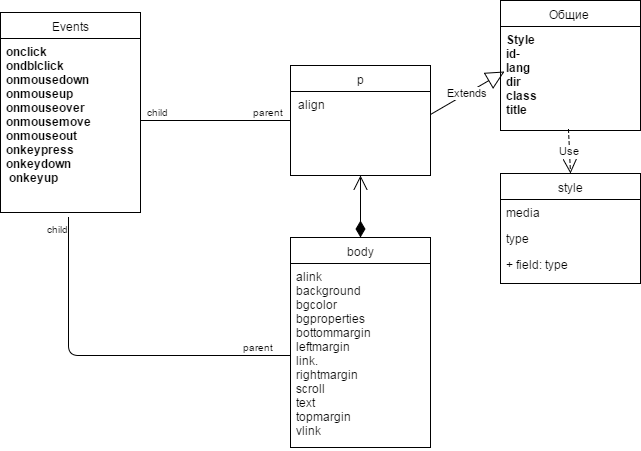

The diagram above was exported from draw.io. Its source (the exported page's mxGraphModel, read from the mxfile embedded in the PNG):
<mxGraphModel dx="872" dy="408" grid="1" gridSize="10" guides="1" tooltips="1" connect="1" arrows="1" fold="1" page="1" pageScale="1" pageWidth="826" pageHeight="1169" background="#ffffff" math="0" shadow="0">
  <root>
    <mxCell id="0" />
    <mxCell id="1" parent="0" />
    <mxCell id="2" value="Events" style="swimlane;html=1;fontStyle=0;childLayout=stackLayout;horizontal=1;startSize=26;fillColor=none;horizontalStack=0;resizeParent=1;resizeLast=0;collapsible=1;marginBottom=0;swimlaneFillColor=#ffffff;" parent="1" vertex="1">
      <mxGeometry x="110" y="75" width="140" height="200" as="geometry">
        <mxRectangle x="110" y="75" width="70" height="26" as="alternateBounds" />
      </mxGeometry>
    </mxCell>
    <mxCell id="3" value="&lt;strong&gt;onclick&lt;/strong&gt;&lt;div&gt;&lt;strong&gt;ondblclick&lt;/strong&gt;&lt;/div&gt;&lt;div&gt;&lt;strong&gt;onmousedown&lt;/strong&gt;&lt;/div&gt;&lt;div&gt;&lt;strong&gt;onmouseup&lt;/strong&gt;&lt;/div&gt;&lt;div&gt;&lt;strong&gt;onmouseover&lt;/strong&gt;&lt;/div&gt;&lt;div&gt;&lt;strong&gt;onmousemove&lt;/strong&gt;&lt;/div&gt;&lt;div&gt;&lt;strong&gt;onmouseout&lt;/strong&gt;&lt;/div&gt;&lt;div&gt;&lt;strong&gt;onkeypress&lt;/strong&gt;&lt;/div&gt;&lt;div&gt;&lt;strong&gt;onkeydown&lt;/strong&gt;&lt;/div&gt;&lt;div&gt;&lt;strong&gt;&amp;nbsp;onkeyup&lt;/strong&gt;&lt;/div&gt;" style="text;html=1;strokeColor=none;fillColor=none;align=left;verticalAlign=top;spacingLeft=4;spacingRight=4;whiteSpace=wrap;overflow=hidden;rotatable=0;points=[[0,0.5],[1,0.5]];portConstraint=eastwest;" parent="2" vertex="1">
      <mxGeometry y="26" width="140" height="174" as="geometry" />
    </mxCell>
    <mxCell id="14" value="" style="endArrow=none;html=1;edgeStyle=orthogonalEdgeStyle;exitX=0;exitY=0.5;" parent="1" source="17" target="3" edge="1">
      <mxGeometry relative="1" as="geometry">
        <mxPoint x="410" y="183" as="sourcePoint" />
        <mxPoint x="290" y="320" as="targetPoint" />
        <Array as="points">
          <mxPoint x="310" y="183" />
          <mxPoint x="310" y="183" />
        </Array>
      </mxGeometry>
    </mxCell>
    <mxCell id="15" value="parent" style="resizable=0;html=1;align=left;verticalAlign=bottom;labelBackgroundColor=#ffffff;fontSize=10;" parent="14" connectable="0" vertex="1">
      <mxGeometry x="-1" relative="1" as="geometry">
        <mxPoint x="-40" as="offset" />
      </mxGeometry>
    </mxCell>
    <mxCell id="16" value="child" style="resizable=0;html=1;align=right;verticalAlign=bottom;labelBackgroundColor=#ffffff;fontSize=10;" parent="14" connectable="0" vertex="1">
      <mxGeometry x="1" relative="1" as="geometry">
        <mxPoint x="30" as="offset" />
      </mxGeometry>
    </mxCell>
    <mxCell id="17" value="p" style="swimlane;html=1;fontStyle=0;childLayout=stackLayout;horizontal=1;startSize=26;fillColor=none;horizontalStack=0;resizeParent=1;resizeLast=0;collapsible=1;marginBottom=0;swimlaneFillColor=#ffffff;" parent="1" vertex="1">
      <mxGeometry x="400" y="128" width="140" height="110" as="geometry" />
    </mxCell>
    <mxCell id="21" value="&amp;nbsp; align" style="text;html=1;" parent="17" vertex="1">
      <mxGeometry y="26" width="140" height="30" as="geometry" />
    </mxCell>
    <mxCell id="22" value="body" style="swimlane;html=1;fontStyle=0;childLayout=stackLayout;horizontal=1;startSize=26;fillColor=none;horizontalStack=0;resizeParent=1;resizeLast=0;collapsible=1;marginBottom=0;swimlaneFillColor=#ffffff;" parent="1" vertex="1">
      <mxGeometry x="400" y="300" width="140" height="210" as="geometry" />
    </mxCell>
    <mxCell id="23" value="&lt;dt&gt;&lt;a href=&quot;http://htmlbook.ru/html/body/alink&quot;&gt;alink&lt;/a&gt;&lt;/dt&gt;&lt;dt&gt;&lt;a href=&quot;http://htmlbook.ru/html/body/background&quot;&gt;background&lt;/a&gt;&lt;/dt&gt;&lt;dt&gt;&lt;a href=&quot;http://htmlbook.ru/html/body/bgcolor&quot;&gt;bgcolor&lt;/a&gt;&lt;/dt&gt;&lt;dt&gt;&lt;a href=&quot;http://htmlbook.ru/html/body/bgproperties&quot;&gt;bgproperties&lt;/a&gt;&lt;/dt&gt;&lt;dt&gt;&lt;a href=&quot;http://htmlbook.ru/html/body/bottommargin&quot;&gt;bottommargin&lt;/a&gt;&lt;/dt&gt;&lt;dt&gt;&lt;a href=&quot;http://htmlbook.ru/html/body/leftmargin&quot;&gt;leftmargin&lt;/a&gt;&lt;/dt&gt;&lt;dt&gt;&lt;a href=&quot;http://htmlbook.ru/html/body/link&quot;&gt;link&lt;/a&gt;&lt;span&gt;.&lt;/span&gt;&lt;/dt&gt;&lt;dt&gt;&lt;a href=&quot;http://htmlbook.ru/html/body/rightmargin&quot;&gt;rightmargin&lt;/a&gt;&lt;/dt&gt;&lt;dt&gt;&lt;a href=&quot;http://htmlbook.ru/html/body/scroll&quot;&gt;scroll&lt;/a&gt;&lt;/dt&gt;&lt;dt&gt;&lt;a href=&quot;http://htmlbook.ru/html/body/text&quot;&gt;text&lt;/a&gt;&lt;/dt&gt;&lt;dt&gt;&lt;a href=&quot;http://htmlbook.ru/html/body/topmargin&quot;&gt;topmargin&lt;/a&gt;&lt;/dt&gt;&lt;dt&gt;&lt;a href=&quot;http://htmlbook.ru/html/body/vlink&quot;&gt;vlink&lt;/a&gt;&lt;/dt&gt;&lt;div&gt;&lt;br&gt;&lt;/div&gt;" style="text;html=1;strokeColor=none;fillColor=none;align=left;verticalAlign=top;spacingLeft=4;spacingRight=4;whiteSpace=wrap;overflow=hidden;rotatable=0;points=[[0,0.5],[1,0.5]];portConstraint=eastwest;" parent="22" vertex="1">
      <mxGeometry y="26" width="140" height="184" as="geometry" />
    </mxCell>
    <mxCell id="27" value="" style="endArrow=none;html=1;edgeStyle=orthogonalEdgeStyle;entryX=0.486;entryY=1.03;entryPerimeter=0;exitX=0;exitY=0.5;" parent="1" source="23" target="3" edge="1">
      <mxGeometry relative="1" as="geometry">
        <mxPoint x="370" y="410" as="sourcePoint" />
        <mxPoint x="180" y="290" as="targetPoint" />
        <Array as="points">
          <mxPoint x="178" y="418" />
        </Array>
      </mxGeometry>
    </mxCell>
    <mxCell id="28" value="parent" style="resizable=0;html=1;align=left;verticalAlign=bottom;labelBackgroundColor=#ffffff;fontSize=10;" parent="27" connectable="0" vertex="1">
      <mxGeometry x="-1" relative="1" as="geometry">
        <mxPoint x="-50" as="offset" />
      </mxGeometry>
    </mxCell>
    <mxCell id="29" value="child" style="resizable=0;html=1;align=right;verticalAlign=bottom;labelBackgroundColor=#ffffff;fontSize=10;" parent="27" connectable="0" vertex="1">
      <mxGeometry x="1" relative="1" as="geometry">
        <mxPoint x="2" y="20" as="offset" />
      </mxGeometry>
    </mxCell>
    <mxCell id="30" value="Общие&amp;nbsp;" style="swimlane;html=1;fontStyle=0;childLayout=stackLayout;horizontal=1;startSize=26;fillColor=none;horizontalStack=0;resizeParent=1;resizeLast=0;collapsible=1;marginBottom=0;swimlaneFillColor=#ffffff;" parent="1" vertex="1">
      <mxGeometry x="610" y="63" width="140" height="130" as="geometry" />
    </mxCell>
    <mxCell id="31" value="&lt;div&gt;&lt;strong&gt;Style&lt;/strong&gt;&lt;/div&gt;&lt;strong&gt;id&lt;/strong&gt;&lt;span&gt;-&lt;/span&gt;&lt;br&gt;&lt;strong&gt;lang&lt;/strong&gt;&lt;br&gt;&lt;strong&gt;dir&lt;/strong&gt;&lt;br&gt;&lt;strong&gt;class&lt;/strong&gt;&lt;br&gt;&lt;strong&gt;title&lt;/strong&gt;&lt;br&gt;" style="text;html=1;strokeColor=none;fillColor=none;align=left;verticalAlign=top;spacingLeft=4;spacingRight=4;whiteSpace=wrap;overflow=hidden;rotatable=0;points=[[0,0.5],[1,0.5]];portConstraint=eastwest;" parent="30" vertex="1">
      <mxGeometry y="26" width="140" height="104" as="geometry" />
    </mxCell>
    <mxCell id="35" value="style" style="swimlane;html=1;fontStyle=0;childLayout=stackLayout;horizontal=1;startSize=26;fillColor=none;horizontalStack=0;resizeParent=1;resizeLast=0;collapsible=1;marginBottom=0;swimlaneFillColor=#ffffff;" parent="1" vertex="1">
      <mxGeometry x="610" y="236" width="140" height="110" as="geometry" />
    </mxCell>
    <mxCell id="36" value="media" style="text;html=1;strokeColor=none;fillColor=none;align=left;verticalAlign=top;spacingLeft=4;spacingRight=4;whiteSpace=wrap;overflow=hidden;rotatable=0;points=[[0,0.5],[1,0.5]];portConstraint=eastwest;" parent="35" vertex="1">
      <mxGeometry y="26" width="140" height="26" as="geometry" />
    </mxCell>
    <mxCell id="37" value="type" style="text;html=1;strokeColor=none;fillColor=none;align=left;verticalAlign=top;spacingLeft=4;spacingRight=4;whiteSpace=wrap;overflow=hidden;rotatable=0;points=[[0,0.5],[1,0.5]];portConstraint=eastwest;" parent="35" vertex="1">
      <mxGeometry y="52" width="140" height="26" as="geometry" />
    </mxCell>
    <mxCell id="38" value="+ field: type" style="text;html=1;strokeColor=none;fillColor=none;align=left;verticalAlign=top;spacingLeft=4;spacingRight=4;whiteSpace=wrap;overflow=hidden;rotatable=0;points=[[0,0.5],[1,0.5]];portConstraint=eastwest;" parent="35" vertex="1">
      <mxGeometry y="78" width="140" height="26" as="geometry" />
    </mxCell>
    <mxCell id="39" value="Use" style="endArrow=open;endSize=12;dashed=1;html=1;exitX=0.486;exitY=0.99;entryX=0.5;entryY=0;exitPerimeter=0;" parent="1" source="31" target="35" edge="1">
      <mxGeometry width="160" relative="1" as="geometry">
        <mxPoint x="110" y="530" as="sourcePoint" />
        <mxPoint x="270" y="530" as="targetPoint" />
      </mxGeometry>
    </mxCell>
    <mxCell id="40" value="Extends" style="endArrow=block;endSize=16;endFill=0;html=1;exitX=1;exitY=0.75;entryX=0.029;entryY=0.433;entryPerimeter=0;" edge="1" parent="1" source="21" target="31">
      <mxGeometry width="160" relative="1" as="geometry">
        <mxPoint x="490" y="160" as="sourcePoint" />
        <mxPoint x="650" y="160" as="targetPoint" />
      </mxGeometry>
    </mxCell>
    <mxCell id="42" value="" style="endArrow=open;html=1;endSize=12;startArrow=diamondThin;startSize=14;startFill=1;edgeStyle=orthogonalEdgeStyle;align=left;verticalAlign=bottom;entryX=0.5;entryY=1;exitX=0.5;exitY=0;" edge="1" parent="1" source="22" target="17">
      <mxGeometry x="-0.3548" relative="1" as="geometry">
        <mxPoint x="190" y="470" as="sourcePoint" />
        <mxPoint x="350" y="470" as="targetPoint" />
        <Array as="points" />
        <mxPoint as="offset" />
      </mxGeometry>
    </mxCell>
  </root>
</mxGraphModel>